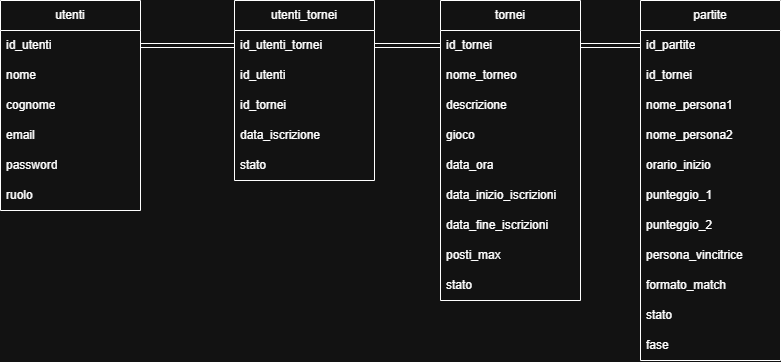

The diagram above was exported from draw.io. Its source (the exported page's mxGraphModel, read from the mxfile embedded in the PNG):
<mxGraphModel dx="873" dy="535" grid="1" gridSize="10" guides="1" tooltips="1" connect="1" arrows="1" fold="1" page="1" pageScale="1" pageWidth="827" pageHeight="1169" math="0" shadow="0">
  <root>
    <mxCell id="0" />
    <mxCell id="1" parent="0" />
    <mxCell id="JozonH0tD9gGWnxMUf1N-1" parent="1" style="swimlane;fontStyle=0;childLayout=stackLayout;horizontal=1;startSize=30;horizontalStack=0;resizeParent=1;resizeParentMax=0;resizeLast=0;collapsible=1;marginBottom=0;whiteSpace=wrap;html=1;" value="utenti" vertex="1">
      <mxGeometry height="210" width="140" x="40" y="80" as="geometry" />
    </mxCell>
    <mxCell id="JozonH0tD9gGWnxMUf1N-2" parent="JozonH0tD9gGWnxMUf1N-1" style="text;strokeColor=none;fillColor=none;align=left;verticalAlign=middle;spacingLeft=4;spacingRight=4;overflow=hidden;points=[[0,0.5],[1,0.5]];portConstraint=eastwest;rotatable=0;whiteSpace=wrap;html=1;" value="id_utenti" vertex="1">
      <mxGeometry height="30" width="140" y="30" as="geometry" />
    </mxCell>
    <mxCell id="JozonH0tD9gGWnxMUf1N-3" parent="JozonH0tD9gGWnxMUf1N-1" style="text;strokeColor=none;fillColor=none;align=left;verticalAlign=middle;spacingLeft=4;spacingRight=4;overflow=hidden;points=[[0,0.5],[1,0.5]];portConstraint=eastwest;rotatable=0;whiteSpace=wrap;html=1;" value="nome" vertex="1">
      <mxGeometry height="30" width="140" y="60" as="geometry" />
    </mxCell>
    <mxCell id="JozonH0tD9gGWnxMUf1N-4" parent="JozonH0tD9gGWnxMUf1N-1" style="text;strokeColor=none;fillColor=none;align=left;verticalAlign=middle;spacingLeft=4;spacingRight=4;overflow=hidden;points=[[0,0.5],[1,0.5]];portConstraint=eastwest;rotatable=0;whiteSpace=wrap;html=1;" value="cognome" vertex="1">
      <mxGeometry height="30" width="140" y="90" as="geometry" />
    </mxCell>
    <mxCell id="JozonH0tD9gGWnxMUf1N-11" parent="JozonH0tD9gGWnxMUf1N-1" style="text;strokeColor=none;fillColor=none;align=left;verticalAlign=middle;spacingLeft=4;spacingRight=4;overflow=hidden;points=[[0,0.5],[1,0.5]];portConstraint=eastwest;rotatable=0;whiteSpace=wrap;html=1;" value="email" vertex="1">
      <mxGeometry height="30" width="140" y="120" as="geometry" />
    </mxCell>
    <mxCell id="JozonH0tD9gGWnxMUf1N-10" parent="JozonH0tD9gGWnxMUf1N-1" style="text;strokeColor=none;fillColor=none;align=left;verticalAlign=middle;spacingLeft=4;spacingRight=4;overflow=hidden;points=[[0,0.5],[1,0.5]];portConstraint=eastwest;rotatable=0;whiteSpace=wrap;html=1;" value="password" vertex="1">
      <mxGeometry height="30" width="140" y="150" as="geometry" />
    </mxCell>
    <mxCell id="JozonH0tD9gGWnxMUf1N-12" parent="JozonH0tD9gGWnxMUf1N-1" style="text;strokeColor=none;fillColor=none;align=left;verticalAlign=middle;spacingLeft=4;spacingRight=4;overflow=hidden;points=[[0,0.5],[1,0.5]];portConstraint=eastwest;rotatable=0;whiteSpace=wrap;html=1;" value="ruolo" vertex="1">
      <mxGeometry height="30" width="140" y="180" as="geometry" />
    </mxCell>
    <mxCell id="JozonH0tD9gGWnxMUf1N-5" parent="1" style="swimlane;fontStyle=0;childLayout=stackLayout;horizontal=1;startSize=30;horizontalStack=0;resizeParent=1;resizeParentMax=0;resizeLast=0;collapsible=1;marginBottom=0;whiteSpace=wrap;html=1;" value="tornei" vertex="1">
      <mxGeometry height="300" width="140" x="480" y="80" as="geometry" />
    </mxCell>
    <mxCell id="JozonH0tD9gGWnxMUf1N-6" parent="JozonH0tD9gGWnxMUf1N-5" style="text;strokeColor=none;fillColor=none;align=left;verticalAlign=middle;spacingLeft=4;spacingRight=4;overflow=hidden;points=[[0,0.5],[1,0.5]];portConstraint=eastwest;rotatable=0;whiteSpace=wrap;html=1;" value="id_tornei" vertex="1">
      <mxGeometry height="30" width="140" y="30" as="geometry" />
    </mxCell>
    <mxCell id="JozonH0tD9gGWnxMUf1N-7" parent="JozonH0tD9gGWnxMUf1N-5" style="text;strokeColor=none;fillColor=none;align=left;verticalAlign=middle;spacingLeft=4;spacingRight=4;overflow=hidden;points=[[0,0.5],[1,0.5]];portConstraint=eastwest;rotatable=0;whiteSpace=wrap;html=1;" value="nome_torneo" vertex="1">
      <mxGeometry height="30" width="140" y="60" as="geometry" />
    </mxCell>
    <mxCell id="JozonH0tD9gGWnxMUf1N-14" parent="JozonH0tD9gGWnxMUf1N-5" style="text;strokeColor=none;fillColor=none;align=left;verticalAlign=middle;spacingLeft=4;spacingRight=4;overflow=hidden;points=[[0,0.5],[1,0.5]];portConstraint=eastwest;rotatable=0;whiteSpace=wrap;html=1;" value="descrizione" vertex="1">
      <mxGeometry height="30" width="140" y="90" as="geometry" />
    </mxCell>
    <mxCell id="YE_wgrbY5eZtEBlJcb0h-5" parent="JozonH0tD9gGWnxMUf1N-5" style="text;strokeColor=none;fillColor=none;align=left;verticalAlign=middle;spacingLeft=4;spacingRight=4;overflow=hidden;points=[[0,0.5],[1,0.5]];portConstraint=eastwest;rotatable=0;whiteSpace=wrap;html=1;" value="gioco" vertex="1">
      <mxGeometry height="30" width="140" y="120" as="geometry" />
    </mxCell>
    <mxCell id="YE_wgrbY5eZtEBlJcb0h-6" parent="JozonH0tD9gGWnxMUf1N-5" style="text;strokeColor=none;fillColor=none;align=left;verticalAlign=middle;spacingLeft=4;spacingRight=4;overflow=hidden;points=[[0,0.5],[1,0.5]];portConstraint=eastwest;rotatable=0;whiteSpace=wrap;html=1;" value="data_ora" vertex="1">
      <mxGeometry height="30" width="140" y="150" as="geometry" />
    </mxCell>
    <mxCell id="JozonH0tD9gGWnxMUf1N-15" parent="JozonH0tD9gGWnxMUf1N-5" style="text;strokeColor=none;fillColor=none;align=left;verticalAlign=middle;spacingLeft=4;spacingRight=4;overflow=hidden;points=[[0,0.5],[1,0.5]];portConstraint=eastwest;rotatable=0;whiteSpace=wrap;html=1;" value="data_inizio_iscrizioni" vertex="1">
      <mxGeometry height="30" width="140" y="180" as="geometry" />
    </mxCell>
    <mxCell id="JozonH0tD9gGWnxMUf1N-16" parent="JozonH0tD9gGWnxMUf1N-5" style="text;strokeColor=none;fillColor=none;align=left;verticalAlign=middle;spacingLeft=4;spacingRight=4;overflow=hidden;points=[[0,0.5],[1,0.5]];portConstraint=eastwest;rotatable=0;whiteSpace=wrap;html=1;" value="data_fine_iscrizioni" vertex="1">
      <mxGeometry height="30" width="140" y="210" as="geometry" />
    </mxCell>
    <mxCell id="YE_wgrbY5eZtEBlJcb0h-7" parent="JozonH0tD9gGWnxMUf1N-5" style="text;strokeColor=none;fillColor=none;align=left;verticalAlign=middle;spacingLeft=4;spacingRight=4;overflow=hidden;points=[[0,0.5],[1,0.5]];portConstraint=eastwest;rotatable=0;whiteSpace=wrap;html=1;" value="posti_max" vertex="1">
      <mxGeometry height="30" width="140" y="240" as="geometry" />
    </mxCell>
    <mxCell id="JozonH0tD9gGWnxMUf1N-8" parent="JozonH0tD9gGWnxMUf1N-5" style="text;strokeColor=none;fillColor=none;align=left;verticalAlign=middle;spacingLeft=4;spacingRight=4;overflow=hidden;points=[[0,0.5],[1,0.5]];portConstraint=eastwest;rotatable=0;whiteSpace=wrap;html=1;" value="stato" vertex="1">
      <mxGeometry height="30" width="140" y="270" as="geometry" />
    </mxCell>
    <mxCell id="JozonH0tD9gGWnxMUf1N-17" parent="1" style="swimlane;fontStyle=0;childLayout=stackLayout;horizontal=1;startSize=30;horizontalStack=0;resizeParent=1;resizeParentMax=0;resizeLast=0;collapsible=1;marginBottom=0;whiteSpace=wrap;html=1;" value="utenti_tornei" vertex="1">
      <mxGeometry height="180" width="140" x="274" y="80" as="geometry" />
    </mxCell>
    <mxCell id="JozonH0tD9gGWnxMUf1N-18" parent="JozonH0tD9gGWnxMUf1N-17" style="text;strokeColor=none;fillColor=none;align=left;verticalAlign=middle;spacingLeft=4;spacingRight=4;overflow=hidden;points=[[0,0.5],[1,0.5]];portConstraint=eastwest;rotatable=0;whiteSpace=wrap;html=1;" value="id_utenti_tornei" vertex="1">
      <mxGeometry height="30" width="140" y="30" as="geometry" />
    </mxCell>
    <mxCell id="JozonH0tD9gGWnxMUf1N-19" parent="JozonH0tD9gGWnxMUf1N-17" style="text;strokeColor=none;fillColor=none;align=left;verticalAlign=middle;spacingLeft=4;spacingRight=4;overflow=hidden;points=[[0,0.5],[1,0.5]];portConstraint=eastwest;rotatable=0;whiteSpace=wrap;html=1;" value="id_utenti" vertex="1">
      <mxGeometry height="30" width="140" y="60" as="geometry" />
    </mxCell>
    <mxCell id="JozonH0tD9gGWnxMUf1N-20" parent="JozonH0tD9gGWnxMUf1N-17" style="text;strokeColor=none;fillColor=none;align=left;verticalAlign=middle;spacingLeft=4;spacingRight=4;overflow=hidden;points=[[0,0.5],[1,0.5]];portConstraint=eastwest;rotatable=0;whiteSpace=wrap;html=1;" value="id_tornei" vertex="1">
      <mxGeometry height="30" width="140" y="90" as="geometry" />
    </mxCell>
    <mxCell id="YE_wgrbY5eZtEBlJcb0h-9" parent="JozonH0tD9gGWnxMUf1N-17" style="text;strokeColor=none;fillColor=none;align=left;verticalAlign=middle;spacingLeft=4;spacingRight=4;overflow=hidden;points=[[0,0.5],[1,0.5]];portConstraint=eastwest;rotatable=0;whiteSpace=wrap;html=1;" value="data_iscrizione" vertex="1">
      <mxGeometry height="30" width="140" y="120" as="geometry" />
    </mxCell>
    <mxCell id="YE_wgrbY5eZtEBlJcb0h-10" parent="JozonH0tD9gGWnxMUf1N-17" style="text;strokeColor=none;fillColor=none;align=left;verticalAlign=middle;spacingLeft=4;spacingRight=4;overflow=hidden;points=[[0,0.5],[1,0.5]];portConstraint=eastwest;rotatable=0;whiteSpace=wrap;html=1;" value="stato" vertex="1">
      <mxGeometry height="30" width="140" y="150" as="geometry" />
    </mxCell>
    <mxCell id="YE_wgrbY5eZtEBlJcb0h-2" edge="1" parent="1" source="JozonH0tD9gGWnxMUf1N-2" style="edgeStyle=orthogonalEdgeStyle;rounded=0;orthogonalLoop=1;jettySize=auto;html=1;exitX=1;exitY=0.5;exitDx=0;exitDy=0;entryX=0;entryY=0.5;entryDx=0;entryDy=0;shape=link;" target="JozonH0tD9gGWnxMUf1N-18">
      <mxGeometry relative="1" as="geometry" />
    </mxCell>
    <mxCell id="YE_wgrbY5eZtEBlJcb0h-3" edge="1" parent="1" source="JozonH0tD9gGWnxMUf1N-18" style="edgeStyle=orthogonalEdgeStyle;rounded=0;orthogonalLoop=1;jettySize=auto;html=1;exitX=1;exitY=0.5;exitDx=0;exitDy=0;entryX=0;entryY=0.5;entryDx=0;entryDy=0;shape=link;" target="JozonH0tD9gGWnxMUf1N-6">
      <mxGeometry relative="1" as="geometry" />
    </mxCell>
    <mxCell id="YE_wgrbY5eZtEBlJcb0h-12" parent="1" style="swimlane;fontStyle=0;childLayout=stackLayout;horizontal=1;startSize=30;horizontalStack=0;resizeParent=1;resizeParentMax=0;resizeLast=0;collapsible=1;marginBottom=0;whiteSpace=wrap;html=1;" value="partite" vertex="1">
      <mxGeometry height="360" width="140" x="680" y="80" as="geometry" />
    </mxCell>
    <mxCell id="YE_wgrbY5eZtEBlJcb0h-13" parent="YE_wgrbY5eZtEBlJcb0h-12" style="text;strokeColor=none;fillColor=none;align=left;verticalAlign=middle;spacingLeft=4;spacingRight=4;overflow=hidden;points=[[0,0.5],[1,0.5]];portConstraint=eastwest;rotatable=0;whiteSpace=wrap;html=1;" value="id_partite" vertex="1">
      <mxGeometry height="30" width="140" y="30" as="geometry" />
    </mxCell>
    <mxCell id="YE_wgrbY5eZtEBlJcb0h-14" parent="YE_wgrbY5eZtEBlJcb0h-12" style="text;strokeColor=none;fillColor=none;align=left;verticalAlign=middle;spacingLeft=4;spacingRight=4;overflow=hidden;points=[[0,0.5],[1,0.5]];portConstraint=eastwest;rotatable=0;whiteSpace=wrap;html=1;" value="id_tornei" vertex="1">
      <mxGeometry height="30" width="140" y="60" as="geometry" />
    </mxCell>
    <mxCell id="YE_wgrbY5eZtEBlJcb0h-15" parent="YE_wgrbY5eZtEBlJcb0h-12" style="text;strokeColor=none;fillColor=none;align=left;verticalAlign=middle;spacingLeft=4;spacingRight=4;overflow=hidden;points=[[0,0.5],[1,0.5]];portConstraint=eastwest;rotatable=0;whiteSpace=wrap;html=1;" value="nome_persona1" vertex="1">
      <mxGeometry height="30" width="140" y="90" as="geometry" />
    </mxCell>
    <mxCell id="YE_wgrbY5eZtEBlJcb0h-16" parent="YE_wgrbY5eZtEBlJcb0h-12" style="text;strokeColor=none;fillColor=none;align=left;verticalAlign=middle;spacingLeft=4;spacingRight=4;overflow=hidden;points=[[0,0.5],[1,0.5]];portConstraint=eastwest;rotatable=0;whiteSpace=wrap;html=1;" value="nome_persona2" vertex="1">
      <mxGeometry height="30" width="140" y="120" as="geometry" />
    </mxCell>
    <mxCell id="YE_wgrbY5eZtEBlJcb0h-17" parent="YE_wgrbY5eZtEBlJcb0h-12" style="text;strokeColor=none;fillColor=none;align=left;verticalAlign=middle;spacingLeft=4;spacingRight=4;overflow=hidden;points=[[0,0.5],[1,0.5]];portConstraint=eastwest;rotatable=0;whiteSpace=wrap;html=1;" value="orario_inizio" vertex="1">
      <mxGeometry height="30" width="140" y="150" as="geometry" />
    </mxCell>
    <mxCell id="YE_wgrbY5eZtEBlJcb0h-18" parent="YE_wgrbY5eZtEBlJcb0h-12" style="text;strokeColor=none;fillColor=none;align=left;verticalAlign=middle;spacingLeft=4;spacingRight=4;overflow=hidden;points=[[0,0.5],[1,0.5]];portConstraint=eastwest;rotatable=0;whiteSpace=wrap;html=1;" value="punteggio_1" vertex="1">
      <mxGeometry height="30" width="140" y="180" as="geometry" />
    </mxCell>
    <mxCell id="YE_wgrbY5eZtEBlJcb0h-19" parent="YE_wgrbY5eZtEBlJcb0h-12" style="text;strokeColor=none;fillColor=none;align=left;verticalAlign=middle;spacingLeft=4;spacingRight=4;overflow=hidden;points=[[0,0.5],[1,0.5]];portConstraint=eastwest;rotatable=0;whiteSpace=wrap;html=1;" value="punteggio_2" vertex="1">
      <mxGeometry height="30" width="140" y="210" as="geometry" />
    </mxCell>
    <mxCell id="YE_wgrbY5eZtEBlJcb0h-20" parent="YE_wgrbY5eZtEBlJcb0h-12" style="text;strokeColor=none;fillColor=none;align=left;verticalAlign=middle;spacingLeft=4;spacingRight=4;overflow=hidden;points=[[0,0.5],[1,0.5]];portConstraint=eastwest;rotatable=0;whiteSpace=wrap;html=1;" value="persona_vincitrice" vertex="1">
      <mxGeometry height="30" width="140" y="240" as="geometry" />
    </mxCell>
    <mxCell id="YE_wgrbY5eZtEBlJcb0h-21" parent="YE_wgrbY5eZtEBlJcb0h-12" style="text;strokeColor=none;fillColor=none;align=left;verticalAlign=middle;spacingLeft=4;spacingRight=4;overflow=hidden;points=[[0,0.5],[1,0.5]];portConstraint=eastwest;rotatable=0;whiteSpace=wrap;html=1;" value="formato_match" vertex="1">
      <mxGeometry height="30" width="140" y="270" as="geometry" />
    </mxCell>
    <mxCell id="YE_wgrbY5eZtEBlJcb0h-22" parent="YE_wgrbY5eZtEBlJcb0h-12" style="text;strokeColor=none;fillColor=none;align=left;verticalAlign=middle;spacingLeft=4;spacingRight=4;overflow=hidden;points=[[0,0.5],[1,0.5]];portConstraint=eastwest;rotatable=0;whiteSpace=wrap;html=1;" value="stato" vertex="1">
      <mxGeometry height="30" width="140" y="300" as="geometry" />
    </mxCell>
    <mxCell id="YE_wgrbY5eZtEBlJcb0h-24" parent="YE_wgrbY5eZtEBlJcb0h-12" style="text;strokeColor=none;fillColor=none;align=left;verticalAlign=middle;spacingLeft=4;spacingRight=4;overflow=hidden;points=[[0,0.5],[1,0.5]];portConstraint=eastwest;rotatable=0;whiteSpace=wrap;html=1;" value="fase" vertex="1">
      <mxGeometry height="30" width="140" y="330" as="geometry" />
    </mxCell>
    <mxCell id="YE_wgrbY5eZtEBlJcb0h-23" edge="1" parent="1" source="JozonH0tD9gGWnxMUf1N-6" style="edgeStyle=orthogonalEdgeStyle;rounded=0;orthogonalLoop=1;jettySize=auto;html=1;exitX=1;exitY=0.5;exitDx=0;exitDy=0;entryX=0;entryY=0.5;entryDx=0;entryDy=0;shape=link;" target="YE_wgrbY5eZtEBlJcb0h-13">
      <mxGeometry relative="1" as="geometry" />
    </mxCell>
  </root>
</mxGraphModel>